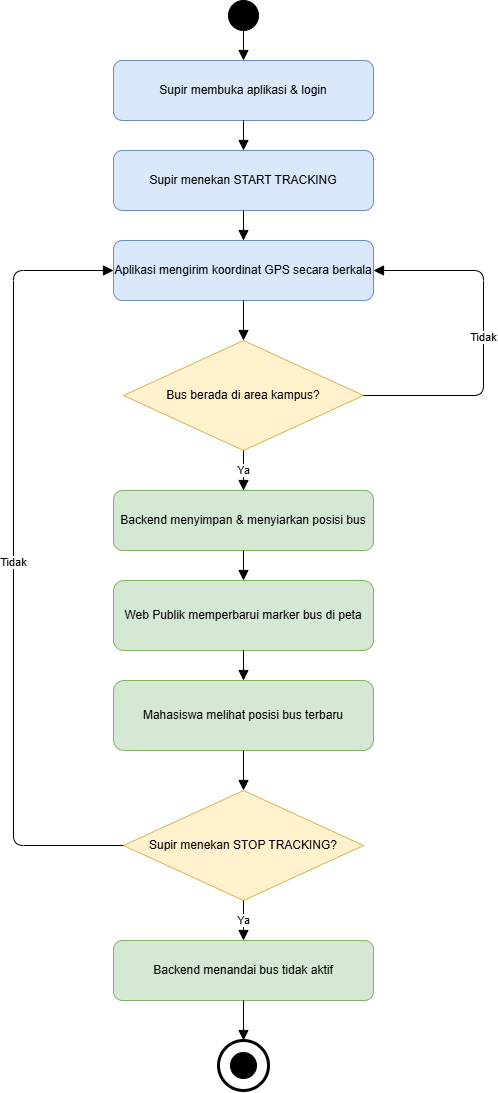

The diagram above was exported from draw.io. Its source (the exported page's mxGraphModel, read from the mxfile embedded in the PNG):
<mxGraphModel dx="1694" dy="1139" grid="1" gridSize="10" guides="1" tooltips="1" connect="1" arrows="1" fold="1" page="1" pageScale="1" pageWidth="800" pageHeight="1250" math="0" shadow="0">
  <root>
    <mxCell id="0" />
    <mxCell id="1" parent="0" />
    <mxCell id="start" parent="1" style="ellipse;whiteSpace=wrap;html=1;fillColor=#000000;strokeColor=#000000;" value="" vertex="1">
      <mxGeometry height="30" width="30" x="365" y="50" as="geometry" />
    </mxCell>
    <mxCell id="a1" parent="1" style="rounded=1;whiteSpace=wrap;html=1;fillColor=#dae8fc;strokeColor=#6c8ebf;fontSize=12;" value="Supir membuka aplikasi &amp; login" vertex="1">
      <mxGeometry height="60" width="260" x="250" y="110" as="geometry" />
    </mxCell>
    <mxCell id="a2" parent="1" style="rounded=1;whiteSpace=wrap;html=1;fillColor=#dae8fc;strokeColor=#6c8ebf;fontSize=12;" value="Supir menekan START TRACKING" vertex="1">
      <mxGeometry height="60" width="260" x="250" y="200" as="geometry" />
    </mxCell>
    <mxCell id="a3" parent="1" style="rounded=1;whiteSpace=wrap;html=1;fillColor=#dae8fc;strokeColor=#6c8ebf;fontSize=12;" value="Aplikasi mengirim koordinat GPS secara berkala" vertex="1">
      <mxGeometry height="60" width="260" x="250" y="290" as="geometry" />
    </mxCell>
    <mxCell id="d1" parent="1" style="rhombus;whiteSpace=wrap;html=1;fillColor=#fff2cc;strokeColor=#d6b656;fontSize=12;" value="Bus berada di area kampus?" vertex="1">
      <mxGeometry height="110" width="240" x="260" y="390" as="geometry" />
    </mxCell>
    <mxCell id="a4" parent="1" style="rounded=1;whiteSpace=wrap;html=1;fillColor=#d5e8d4;strokeColor=#82b366;fontSize=12;" value="Backend menyimpan &amp; menyiarkan posisi bus" vertex="1">
      <mxGeometry height="60" width="260" x="250" y="540" as="geometry" />
    </mxCell>
    <mxCell id="a5" parent="1" style="rounded=1;whiteSpace=wrap;html=1;fillColor=#d5e8d4;strokeColor=#82b366;fontSize=12;" value="Web Publik memperbarui marker bus di peta" vertex="1">
      <mxGeometry height="70" width="260" x="250" y="630" as="geometry" />
    </mxCell>
    <mxCell id="a6" parent="1" style="rounded=1;whiteSpace=wrap;html=1;fillColor=#d5e8d4;strokeColor=#82b366;fontSize=12;" value="Mahasiswa melihat posisi bus terbaru" vertex="1">
      <mxGeometry height="70" width="260" x="250" y="730" as="geometry" />
    </mxCell>
    <mxCell id="d2" parent="1" style="rhombus;whiteSpace=wrap;html=1;fillColor=#fff2cc;strokeColor=#d6b656;fontSize=12;" value="Supir menekan STOP TRACKING?" vertex="1">
      <mxGeometry height="110" width="240" x="260" y="840" as="geometry" />
    </mxCell>
    <mxCell id="a7" parent="1" style="rounded=1;whiteSpace=wrap;html=1;fillColor=#d5e8d4;strokeColor=#82b366;fontSize=12;" value="Backend menandai bus tidak aktif" vertex="1">
      <mxGeometry height="60" width="260" x="250" y="990" as="geometry" />
    </mxCell>
    <mxCell id="endRing" parent="1" style="ellipse;whiteSpace=wrap;html=1;fillColor=none;strokeColor=#000000;strokeWidth=3;container=1;pointerEvents=0;" value="" vertex="1">
      <mxGeometry height="50" width="50" x="355" y="1090" as="geometry" />
    </mxCell>
    <mxCell id="endDot" parent="endRing" style="ellipse;whiteSpace=wrap;html=1;fillColor=#000000;strokeColor=#000000;" value="" vertex="1">
      <mxGeometry height="26" width="26" x="12" y="12" as="geometry" />
    </mxCell>
    <mxCell id="e1" edge="1" parent="1" source="start" style="edgeStyle=orthogonalEdgeStyle;rounded=1;html=1;endArrow=block;endSize=8;exitX=0.5;exitY=1;exitDx=0;exitDy=0;entryX=0.5;entryY=0;entryDx=0;entryDy=0;" target="a1">
      <mxGeometry relative="1" as="geometry" />
    </mxCell>
    <mxCell id="e2" edge="1" parent="1" source="a1" style="edgeStyle=orthogonalEdgeStyle;rounded=1;html=1;endArrow=block;endSize=8;exitX=0.5;exitY=1;exitDx=0;exitDy=0;entryX=0.5;entryY=0;entryDx=0;entryDy=0;" target="a2">
      <mxGeometry relative="1" as="geometry" />
    </mxCell>
    <mxCell id="e3" edge="1" parent="1" source="a2" style="edgeStyle=orthogonalEdgeStyle;rounded=1;html=1;endArrow=block;endSize=8;exitX=0.5;exitY=1;exitDx=0;exitDy=0;entryX=0.5;entryY=0;entryDx=0;entryDy=0;" target="a3">
      <mxGeometry relative="1" as="geometry" />
    </mxCell>
    <mxCell id="e4" edge="1" parent="1" source="a3" style="edgeStyle=orthogonalEdgeStyle;rounded=1;html=1;endArrow=block;endSize=8;exitX=0.5;exitY=1;exitDx=0;exitDy=0;entryX=0.5;entryY=0;entryDx=0;entryDy=0;" target="d1">
      <mxGeometry relative="1" as="geometry" />
    </mxCell>
    <mxCell id="e5" edge="1" parent="1" source="d1" style="edgeStyle=orthogonalEdgeStyle;rounded=1;html=1;endArrow=block;endSize=8;exitX=0.5;exitY=1;exitDx=0;exitDy=0;entryX=0.5;entryY=0;entryDx=0;entryDy=0;fontSize=11;" target="a4" value="Ya">
      <mxGeometry relative="1" as="geometry" />
    </mxCell>
    <mxCell id="e6" edge="1" parent="1" source="d1" style="edgeStyle=orthogonalEdgeStyle;rounded=1;html=1;endArrow=block;endSize=8;exitX=1;exitY=0.5;exitDx=0;exitDy=0;entryX=1;entryY=0.5;entryDx=0;entryDy=0;fontSize=11;" target="a3" value="Tidak">
      <mxGeometry relative="1" as="geometry">
        <Array as="points">
          <mxPoint x="620" y="445" />
          <mxPoint x="620" y="320" />
        </Array>
      </mxGeometry>
    </mxCell>
    <mxCell id="e7" edge="1" parent="1" source="a4" style="edgeStyle=orthogonalEdgeStyle;rounded=1;html=1;endArrow=block;endSize=8;exitX=0.5;exitY=1;exitDx=0;exitDy=0;entryX=0.5;entryY=0;entryDx=0;entryDy=0;" target="a5">
      <mxGeometry relative="1" as="geometry" />
    </mxCell>
    <mxCell id="e8" edge="1" parent="1" source="a5" style="edgeStyle=orthogonalEdgeStyle;rounded=1;html=1;endArrow=block;endSize=8;exitX=0.5;exitY=1;exitDx=0;exitDy=0;entryX=0.5;entryY=0;entryDx=0;entryDy=0;" target="a6">
      <mxGeometry relative="1" as="geometry" />
    </mxCell>
    <mxCell id="e9" edge="1" parent="1" source="a6" style="edgeStyle=orthogonalEdgeStyle;rounded=1;html=1;endArrow=block;endSize=8;exitX=0.5;exitY=1;exitDx=0;exitDy=0;entryX=0.5;entryY=0;entryDx=0;entryDy=0;" target="d2">
      <mxGeometry relative="1" as="geometry" />
    </mxCell>
    <mxCell id="e10" edge="1" parent="1" source="d2" style="edgeStyle=orthogonalEdgeStyle;rounded=1;html=1;endArrow=block;endSize=8;exitX=0.5;exitY=1;exitDx=0;exitDy=0;entryX=0.5;entryY=0;entryDx=0;entryDy=0;fontSize=11;" target="a7" value="Ya">
      <mxGeometry relative="1" as="geometry" />
    </mxCell>
    <mxCell id="e11" edge="1" parent="1" source="d2" style="edgeStyle=orthogonalEdgeStyle;rounded=1;html=1;endArrow=block;endSize=8;exitX=0;exitY=0.5;exitDx=0;exitDy=0;entryX=0;entryY=0.5;entryDx=0;entryDy=0;fontSize=11;" target="a3" value="Tidak">
      <mxGeometry relative="1" as="geometry">
        <Array as="points">
          <mxPoint x="150" y="895" />
          <mxPoint x="150" y="320" />
        </Array>
      </mxGeometry>
    </mxCell>
    <mxCell id="e12" edge="1" parent="1" source="a7" style="edgeStyle=orthogonalEdgeStyle;rounded=1;html=1;endArrow=block;endSize=8;exitX=0.5;exitY=1;exitDx=0;exitDy=0;entryX=0.5;entryY=0;entryDx=0;entryDy=0;" target="endRing">
      <mxGeometry relative="1" as="geometry" />
    </mxCell>
  </root>
</mxGraphModel>